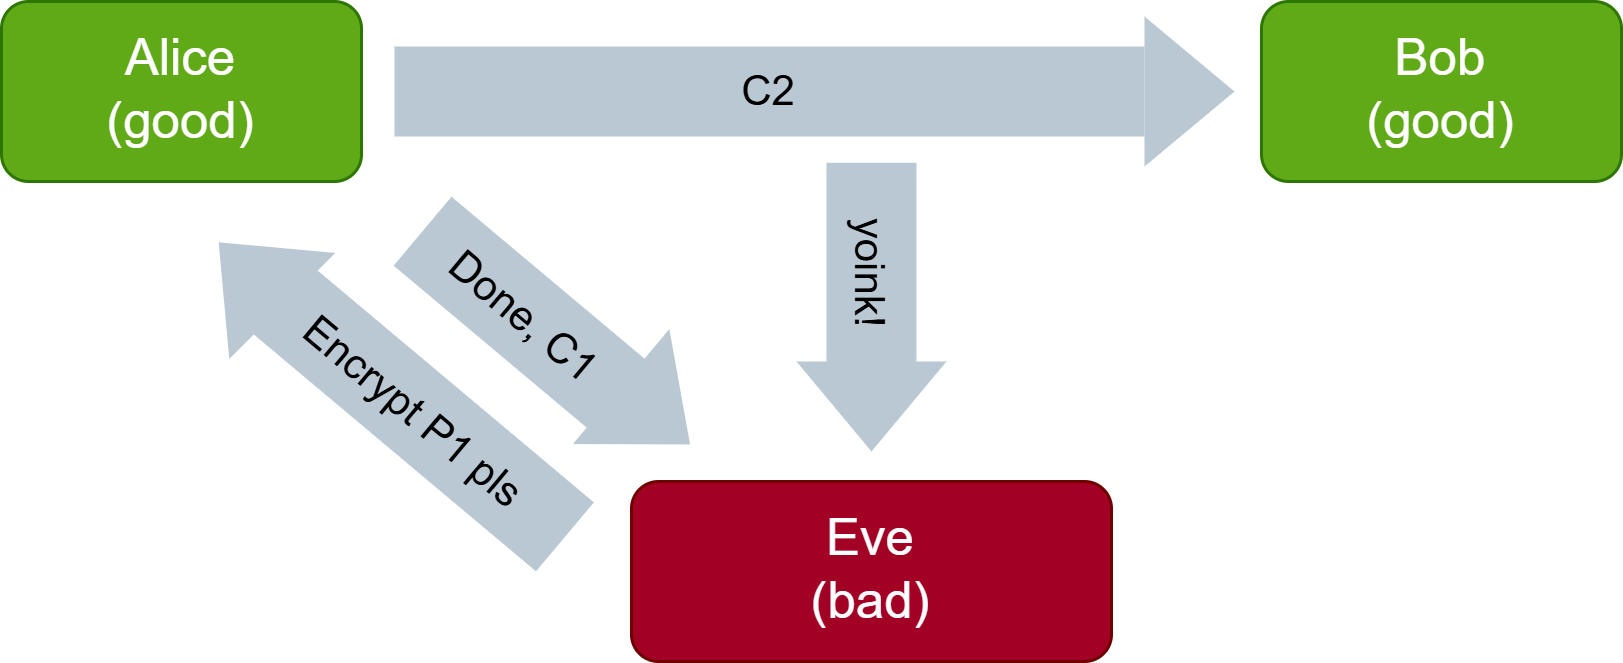

The diagram above was exported from draw.io. Its source (the exported page's mxGraphModel, read from the mxfile embedded in the PNG):
<mxGraphModel dx="1042" dy="562" grid="1" gridSize="10" guides="1" tooltips="1" connect="1" arrows="1" fold="1" page="1" pageScale="1" pageWidth="827" pageHeight="1169" math="0" shadow="0">
  <root>
    <mxCell id="0" />
    <mxCell id="1" parent="0" />
    <mxCell id="Y7yBcB4vDlEZDNTSAXc9-1" parent="1" style="rounded=1;whiteSpace=wrap;html=1;fillColor=#60a917;fontColor=#ffffff;strokeColor=light-dark(#2D7600,#1D2D13);" value="&lt;font style=&quot;font-size: 17px;&quot;&gt;Alice&lt;/font&gt;&lt;div&gt;&lt;font style=&quot;font-size: 17px;&quot;&gt;(good)&lt;/font&gt;&lt;/div&gt;" vertex="1">
      <mxGeometry height="60" width="120" x="150" y="200" as="geometry" />
    </mxCell>
    <mxCell id="Y7yBcB4vDlEZDNTSAXc9-2" parent="1" style="rounded=1;whiteSpace=wrap;html=1;fillColor=#60a917;fontColor=#ffffff;strokeColor=light-dark(#2D7600,#1D2D13);" value="&lt;span style=&quot;font-size: 17px;&quot;&gt;Bob&lt;/span&gt;&lt;br&gt;&lt;div&gt;&lt;font style=&quot;font-size: 17px;&quot;&gt;(good)&lt;/font&gt;&lt;/div&gt;" vertex="1">
      <mxGeometry height="60" width="120" x="570" y="200" as="geometry" />
    </mxCell>
    <mxCell id="Y7yBcB4vDlEZDNTSAXc9-5" parent="1" style="rounded=0;whiteSpace=wrap;html=1;strokeColor=none;fillColor=#bac8d3;" value="&lt;font style=&quot;font-size: 14px; color: rgb(0, 0, 0);&quot;&gt;C2&lt;/font&gt;" vertex="1">
      <mxGeometry height="30" width="250" x="281" y="215" as="geometry" />
    </mxCell>
    <mxCell id="Y7yBcB4vDlEZDNTSAXc9-10" parent="1" style="rounded=1;whiteSpace=wrap;html=1;fillColor=#a20025;fontColor=#ffffff;strokeColor=#6F0000;" value="&lt;span style=&quot;font-size: 17px;&quot;&gt;Eve&lt;/span&gt;&lt;div&gt;&lt;span style=&quot;font-size: 17px;&quot;&gt;(bad)&lt;/span&gt;&lt;/div&gt;" vertex="1">
      <mxGeometry height="60" width="160" x="360" y="360" as="geometry" />
    </mxCell>
    <mxCell id="Y7yBcB4vDlEZDNTSAXc9-14" parent="1" style="rounded=0;whiteSpace=wrap;html=1;strokeColor=none;fillColor=#bac8d3;rotation=40;" value="&lt;font style=&quot;color: rgb(0, 0, 0); font-size: 14px;&quot;&gt;Done, C1&lt;/font&gt;" vertex="1">
      <mxGeometry height="30" width="88.5" x="280" y="290" as="geometry" />
    </mxCell>
    <mxCell id="S_ea-7yA-i5lM6tx4opE-12" parent="1" style="rounded=0;whiteSpace=wrap;html=1;strokeColor=none;fillColor=#bac8d3;rotation=40;" value="&lt;font style=&quot;font-size: 14px;&quot;&gt;Encrypt P1 pls&lt;/font&gt;" vertex="1">
      <mxGeometry height="30" width="130" x="223.03" y="321.67" as="geometry" />
    </mxCell>
    <mxCell id="ClwGYe34iJIgkx4qhDZ_-2" parent="1" style="triangle;whiteSpace=wrap;html=1;fillColor=#bac8d3;strokeColor=none;" value="" vertex="1">
      <mxGeometry height="50" width="30" x="531" y="205" as="geometry" />
    </mxCell>
    <mxCell id="ClwGYe34iJIgkx4qhDZ_-4" parent="1" style="triangle;whiteSpace=wrap;html=1;fillColor=#bac8d3;strokeColor=none;rotation=-135;" value="" vertex="1">
      <mxGeometry height="50" width="30" x="217.99999999999997" y="265.88" as="geometry" />
    </mxCell>
    <mxCell id="ClwGYe34iJIgkx4qhDZ_-5" parent="1" style="triangle;whiteSpace=wrap;html=1;fillColor=#bac8d3;strokeColor=none;rotation=40;" value="" vertex="1">
      <mxGeometry height="50" width="30" x="353.0342712474619" y="313.00427124746193" as="geometry" />
    </mxCell>
    <mxCell id="ClwGYe34iJIgkx4qhDZ_-6" parent="1" style="rounded=0;whiteSpace=wrap;html=1;strokeColor=none;fillColor=#bac8d3;rotation=90;" value="&lt;font style=&quot;color: rgb(0, 0, 0); font-size: 14px;&quot;&gt;yoink!&lt;/font&gt;" vertex="1">
      <mxGeometry height="30" width="74.25" x="402.87" y="275.88" as="geometry" />
    </mxCell>
    <mxCell id="ClwGYe34iJIgkx4qhDZ_-7" parent="1" style="triangle;whiteSpace=wrap;html=1;fillColor=#bac8d3;strokeColor=none;rotation=90;" value="" vertex="1">
      <mxGeometry height="50" width="30" x="425" y="310" as="geometry" />
    </mxCell>
  </root>
</mxGraphModel>